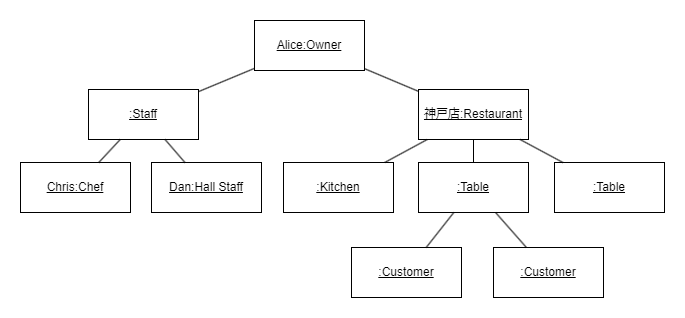

The diagram above was exported from draw.io. Its source (the exported page's mxGraphModel, read from the mxfile embedded in the PNG):
<mxGraphModel dx="1103" dy="1012" grid="0" gridSize="10" guides="1" tooltips="1" connect="1" arrows="1" fold="1" page="0" pageScale="1" pageWidth="827" pageHeight="1169" math="0" shadow="0">
  <root>
    <mxCell id="0" />
    <mxCell id="1" parent="0" />
    <mxCell id="WtBp2TXCuD_dbbJSKjoU-5" value="&lt;u&gt;Alice:Owner&lt;/u&gt;" style="html=1;whiteSpace=wrap;" vertex="1" parent="1">
      <mxGeometry x="185" y="214" width="110" height="50" as="geometry" />
    </mxCell>
    <mxCell id="WtBp2TXCuD_dbbJSKjoU-6" value="&lt;u&gt;:Staff&lt;/u&gt;" style="html=1;whiteSpace=wrap;" vertex="1" parent="1">
      <mxGeometry x="19" y="283" width="110" height="50" as="geometry" />
    </mxCell>
    <mxCell id="WtBp2TXCuD_dbbJSKjoU-7" value="&lt;u&gt;Chris:Chef&lt;/u&gt;" style="html=1;whiteSpace=wrap;" vertex="1" parent="1">
      <mxGeometry x="-49" y="356" width="110" height="50" as="geometry" />
    </mxCell>
    <mxCell id="WtBp2TXCuD_dbbJSKjoU-8" value="&lt;u&gt;Dan:Hall Staff&lt;/u&gt;" style="html=1;whiteSpace=wrap;" vertex="1" parent="1">
      <mxGeometry x="82" y="356" width="110" height="50" as="geometry" />
    </mxCell>
    <mxCell id="WtBp2TXCuD_dbbJSKjoU-9" value="&lt;u&gt;神戸店:Restaurant&lt;/u&gt;" style="html=1;whiteSpace=wrap;" vertex="1" parent="1">
      <mxGeometry x="349" y="283" width="110" height="50" as="geometry" />
    </mxCell>
    <mxCell id="WtBp2TXCuD_dbbJSKjoU-10" value="&lt;u&gt;:Table&lt;/u&gt;" style="html=1;whiteSpace=wrap;" vertex="1" parent="1">
      <mxGeometry x="485" y="356" width="110" height="50" as="geometry" />
    </mxCell>
    <mxCell id="WtBp2TXCuD_dbbJSKjoU-11" value="&lt;u&gt;:Kitchen&lt;/u&gt;" style="html=1;whiteSpace=wrap;" vertex="1" parent="1">
      <mxGeometry x="214" y="356" width="110" height="50" as="geometry" />
    </mxCell>
    <mxCell id="WtBp2TXCuD_dbbJSKjoU-12" value="&lt;u&gt;:Customer&lt;/u&gt;" style="html=1;whiteSpace=wrap;" vertex="1" parent="1">
      <mxGeometry x="424" y="441" width="110" height="50" as="geometry" />
    </mxCell>
    <mxCell id="WtBp2TXCuD_dbbJSKjoU-15" value="&lt;u&gt;:Table&lt;/u&gt;" style="html=1;whiteSpace=wrap;" vertex="1" parent="1">
      <mxGeometry x="349" y="356" width="110" height="50" as="geometry" />
    </mxCell>
    <mxCell id="WtBp2TXCuD_dbbJSKjoU-16" value="&lt;u&gt;:Customer&lt;/u&gt;" style="html=1;whiteSpace=wrap;" vertex="1" parent="1">
      <mxGeometry x="282" y="441" width="110" height="50" as="geometry" />
    </mxCell>
    <mxCell id="WtBp2TXCuD_dbbJSKjoU-24" value="" style="endArrow=none;html=1;rounded=0;fontSize=12;startSize=8;endSize=8;" edge="1" parent="1" source="WtBp2TXCuD_dbbJSKjoU-6" target="WtBp2TXCuD_dbbJSKjoU-5">
      <mxGeometry relative="1" as="geometry">
        <mxPoint x="111" y="83" as="sourcePoint" />
        <mxPoint x="260" y="83" as="targetPoint" />
      </mxGeometry>
    </mxCell>
    <mxCell id="WtBp2TXCuD_dbbJSKjoU-34" value="" style="endArrow=none;html=1;rounded=0;fontSize=12;startSize=8;endSize=8;" edge="1" parent="1" source="WtBp2TXCuD_dbbJSKjoU-5" target="WtBp2TXCuD_dbbJSKjoU-9">
      <mxGeometry relative="1" as="geometry">
        <mxPoint x="121" y="93" as="sourcePoint" />
        <mxPoint x="270" y="93" as="targetPoint" />
      </mxGeometry>
    </mxCell>
    <mxCell id="WtBp2TXCuD_dbbJSKjoU-35" value="" style="endArrow=none;html=1;rounded=0;fontSize=12;startSize=8;endSize=8;" edge="1" parent="1" source="WtBp2TXCuD_dbbJSKjoU-7" target="WtBp2TXCuD_dbbJSKjoU-6">
      <mxGeometry relative="1" as="geometry">
        <mxPoint x="131" y="103" as="sourcePoint" />
        <mxPoint x="280" y="103" as="targetPoint" />
      </mxGeometry>
    </mxCell>
    <mxCell id="WtBp2TXCuD_dbbJSKjoU-36" value="" style="endArrow=none;html=1;rounded=0;fontSize=12;startSize=8;endSize=8;" edge="1" parent="1" source="WtBp2TXCuD_dbbJSKjoU-6" target="WtBp2TXCuD_dbbJSKjoU-8">
      <mxGeometry relative="1" as="geometry">
        <mxPoint x="141" y="113" as="sourcePoint" />
        <mxPoint x="290" y="113" as="targetPoint" />
      </mxGeometry>
    </mxCell>
    <mxCell id="WtBp2TXCuD_dbbJSKjoU-37" value="" style="endArrow=none;html=1;rounded=0;fontSize=12;startSize=8;endSize=8;" edge="1" parent="1" source="WtBp2TXCuD_dbbJSKjoU-11" target="WtBp2TXCuD_dbbJSKjoU-9">
      <mxGeometry relative="1" as="geometry">
        <mxPoint x="151" y="123" as="sourcePoint" />
        <mxPoint x="300" y="123" as="targetPoint" />
      </mxGeometry>
    </mxCell>
    <mxCell id="WtBp2TXCuD_dbbJSKjoU-38" value="" style="endArrow=none;html=1;rounded=0;fontSize=12;startSize=8;endSize=8;" edge="1" parent="1" source="WtBp2TXCuD_dbbJSKjoU-9" target="WtBp2TXCuD_dbbJSKjoU-10">
      <mxGeometry relative="1" as="geometry">
        <mxPoint x="161" y="133" as="sourcePoint" />
        <mxPoint x="310" y="133" as="targetPoint" />
      </mxGeometry>
    </mxCell>
    <mxCell id="WtBp2TXCuD_dbbJSKjoU-39" value="" style="endArrow=none;html=1;rounded=0;fontSize=12;startSize=8;endSize=8;" edge="1" parent="1" source="WtBp2TXCuD_dbbJSKjoU-16" target="WtBp2TXCuD_dbbJSKjoU-15">
      <mxGeometry relative="1" as="geometry">
        <mxPoint x="171" y="143" as="sourcePoint" />
        <mxPoint x="320" y="143" as="targetPoint" />
      </mxGeometry>
    </mxCell>
    <mxCell id="WtBp2TXCuD_dbbJSKjoU-41" value="" style="endArrow=none;html=1;rounded=0;fontSize=12;startSize=8;endSize=8;" edge="1" parent="1" source="WtBp2TXCuD_dbbJSKjoU-9" target="WtBp2TXCuD_dbbJSKjoU-15">
      <mxGeometry relative="1" as="geometry">
        <mxPoint x="171" y="143" as="sourcePoint" />
        <mxPoint x="320" y="143" as="targetPoint" />
      </mxGeometry>
    </mxCell>
    <mxCell id="WtBp2TXCuD_dbbJSKjoU-42" value="" style="endArrow=none;html=1;rounded=0;fontSize=12;startSize=8;endSize=8;" edge="1" parent="1" source="WtBp2TXCuD_dbbJSKjoU-12" target="WtBp2TXCuD_dbbJSKjoU-15">
      <mxGeometry relative="1" as="geometry">
        <mxPoint x="181" y="153" as="sourcePoint" />
        <mxPoint x="330" y="153" as="targetPoint" />
      </mxGeometry>
    </mxCell>
  </root>
</mxGraphModel>